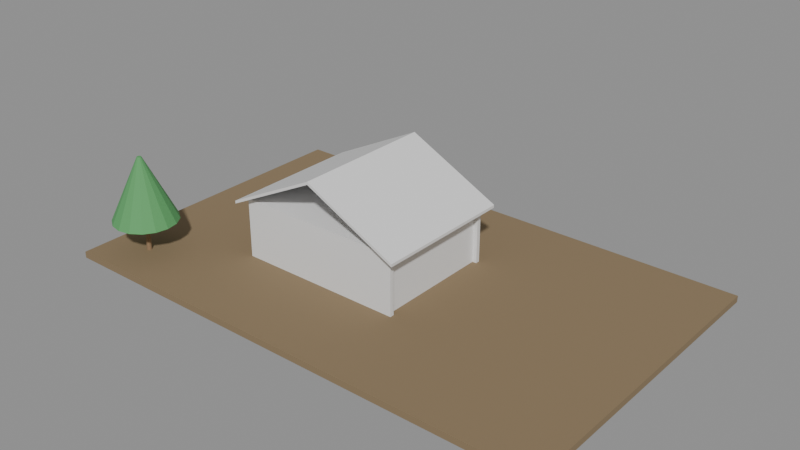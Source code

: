 # Source: e1845_after.blend  (saved by Blender 5.2.44; exported with 4.5.12 LTS)
import bpy
from mathutils import Matrix  # noqa: F401  (used for matrix-valued properties, if any)

bpy.ops.wm.read_factory_settings(use_empty=True)
scene = bpy.context.scene
scene.name = 'Scene'

# ---- materials (node trees are filled in below, after node groups)
mat_cesped = bpy.data.materials.new('Cesped')
mat_estuco = bpy.data.materials.new('Estuco')
mat_hormigon = bpy.data.materials.new('Hormigon')
mat_teja = bpy.data.materials.new('Teja')
mat_madera_tronco = bpy.data.materials.new('Madera_Tronco')
mat_follaje = bpy.data.materials.new('Follaje')

# ---- material node trees
mat_cesped.use_nodes = True; mat_cesped.node_tree.nodes.clear()
_N = mat_cesped.node_tree.nodes; _L = mat_cesped.node_tree.links
n0 = _N.new('ShaderNodeBsdfPrincipled'); n0.name = 'Principled BSDF'; n0.location = (-200, 100)
n0.inputs[0].default_value = (0.25, 0.18, 0.1, 1.0)
n0.inputs[2].default_value = 0.9
n0.inputs[3].default_value = 1.45
n0.inputs[10].default_value = 0.005
n1 = _N.new('ShaderNodeOutputMaterial'); n1.name = 'Material Output'; n1.location = (200, 100)
_L.new(n0.outputs[0], n1.inputs[0])
n1.is_active_output = True
mat_estuco.use_nodes = True; mat_estuco.node_tree.nodes.clear()
_N = mat_estuco.node_tree.nodes; _L = mat_estuco.node_tree.links
n0 = _N.new('ShaderNodeBsdfPrincipled'); n0.name = 'Principled BSDF'; n0.location = (-200, 100)
n0.inputs[3].default_value = 1.45
n0.inputs[10].default_value = 0.005
n1 = _N.new('ShaderNodeOutputMaterial'); n1.name = 'Material Output'; n1.location = (200, 100)
_L.new(n0.outputs[0], n1.inputs[0])
n1.is_active_output = True
mat_hormigon.use_nodes = True; mat_hormigon.node_tree.nodes.clear()
_N = mat_hormigon.node_tree.nodes; _L = mat_hormigon.node_tree.links
n0 = _N.new('ShaderNodeBsdfPrincipled'); n0.name = 'Principled BSDF'; n0.location = (-200, 100)
n0.inputs[3].default_value = 1.45
n0.inputs[10].default_value = 0.005
n1 = _N.new('ShaderNodeOutputMaterial'); n1.name = 'Material Output'; n1.location = (200, 100)
_L.new(n0.outputs[0], n1.inputs[0])
n1.is_active_output = True
mat_teja.use_nodes = True; mat_teja.node_tree.nodes.clear()
_N = mat_teja.node_tree.nodes; _L = mat_teja.node_tree.links
n0 = _N.new('ShaderNodeBsdfPrincipled'); n0.name = 'Principled BSDF'; n0.location = (-200, 100)
n0.inputs[3].default_value = 1.45
n0.inputs[10].default_value = 0.005
n1 = _N.new('ShaderNodeOutputMaterial'); n1.name = 'Material Output'; n1.location = (200, 100)
_L.new(n0.outputs[0], n1.inputs[0])
n1.is_active_output = True
mat_madera_tronco.use_nodes = True; mat_madera_tronco.node_tree.nodes.clear()
_N = mat_madera_tronco.node_tree.nodes; _L = mat_madera_tronco.node_tree.links
n0 = _N.new('ShaderNodeBsdfPrincipled'); n0.name = 'Principled BSDF'; n0.location = (-200, 100)
n0.inputs[0].default_value = (0.28, 0.18, 0.1, 1.0)
n0.inputs[2].default_value = 0.9
n0.inputs[3].default_value = 1.45
n0.inputs[10].default_value = 0.005
n1 = _N.new('ShaderNodeOutputMaterial'); n1.name = 'Material Output'; n1.location = (200, 100)
_L.new(n0.outputs[0], n1.inputs[0])
n1.is_active_output = True
mat_follaje.use_nodes = True; mat_follaje.node_tree.nodes.clear()
_N = mat_follaje.node_tree.nodes; _L = mat_follaje.node_tree.links
n0 = _N.new('ShaderNodeBsdfPrincipled'); n0.name = 'Principled BSDF'; n0.location = (-200, 100)
n0.inputs[0].default_value = (0.1, 0.35, 0.12, 1.0)
n0.inputs[2].default_value = 0.8
n0.inputs[3].default_value = 1.45
n0.inputs[10].default_value = 0.005
n1 = _N.new('ShaderNodeOutputMaterial'); n1.name = 'Material Output'; n1.location = (200, 100)
_L.new(n0.outputs[0], n1.inputs[0])
n1.is_active_output = True

# ---- meshes
me_parcela_cuerpo_mesh = bpy.data.meshes.new('Parcela_Cuerpo_mesh')
me_parcela_cuerpo_mesh.from_pydata([(0.0, 0.0, 0.0), (24.0, 0.0, 0.0), (24.0, 15.0, 0.0), (0.0, 15.0, 0.0), (0.0, 0.0, 0.3), (24.0, 0.0, 0.3), (24.0, 15.0, 0.3), (0.0, 15.0, 0.3)], [], [(0, 1, 2, 3), (4, 5, 6, 7), (0, 1, 5, 4), (1, 2, 6, 5), (2, 3, 7, 6), (3, 0, 4, 7)])
me_parcela_cuerpo_mesh.materials.append(mat_cesped)
me_parcela_cuerpo_mesh.update()
me_casacampo_p1_muro_sur_cuerpo_mesh = bpy.data.meshes.new('CasaCampo_P1_Muro_Sur_Cuerpo_mesh')
me_casacampo_p1_muro_sur_cuerpo_mesh.from_pydata([(0.0, 0.0, 0.0), (8.0, 0.0, 0.0), (8.0, 0.2, 0.0), (0.0, 0.2, 0.0), (0.0, 0.0, 2.6), (8.0, 0.0, 2.6), (8.0, 0.2, 2.6), (0.0, 0.2, 2.6)], [], [(0, 1, 2, 3), (4, 5, 6, 7), (0, 1, 5, 4), (1, 2, 6, 5), (2, 3, 7, 6), (3, 0, 4, 7)])
me_casacampo_p1_muro_sur_cuerpo_mesh.materials.append(mat_estuco)
me_casacampo_p1_muro_sur_cuerpo_mesh.update()
me_casacampo_p1_muro_norte_cuerpo_mesh = bpy.data.meshes.new('CasaCampo_P1_Muro_Norte_Cuerpo_mesh')
me_casacampo_p1_muro_norte_cuerpo_mesh.from_pydata([(0.0, 0.0, 0.0), (8.0, 0.0, 0.0), (8.0, 0.2, 0.0), (0.0, 0.2, 0.0), (0.0, 0.0, 2.6), (8.0, 0.0, 2.6), (8.0, 0.2, 2.6), (0.0, 0.2, 2.6)], [], [(0, 1, 2, 3), (4, 5, 6, 7), (0, 1, 5, 4), (1, 2, 6, 5), (2, 3, 7, 6), (3, 0, 4, 7)])
me_casacampo_p1_muro_norte_cuerpo_mesh.materials.append(mat_estuco)
me_casacampo_p1_muro_norte_cuerpo_mesh.update()
me_casacampo_p1_muro_oeste_cuerpo_mesh = bpy.data.meshes.new('CasaCampo_P1_Muro_Oeste_Cuerpo_mesh')
me_casacampo_p1_muro_oeste_cuerpo_mesh.from_pydata([(0.0, 0.0, 0.0), (5.6, 0.0, 0.0), (5.6, 0.2, 0.0), (0.0, 0.2, 0.0), (0.0, 0.0, 2.6), (5.6, 0.0, 2.6), (5.6, 0.2, 2.6), (0.0, 0.2, 2.6)], [], [(0, 1, 2, 3), (4, 5, 6, 7), (0, 1, 5, 4), (1, 2, 6, 5), (2, 3, 7, 6), (3, 0, 4, 7)])
me_casacampo_p1_muro_oeste_cuerpo_mesh.materials.append(mat_estuco)
me_casacampo_p1_muro_oeste_cuerpo_mesh.update()
me_casacampo_p1_muro_este_cuerpo_mesh = bpy.data.meshes.new('CasaCampo_P1_Muro_Este_Cuerpo_mesh')
me_casacampo_p1_muro_este_cuerpo_mesh.from_pydata([(0.0, 0.0, 0.0), (5.6, 0.0, 0.0), (5.6, 0.2, 0.0), (0.0, 0.2, 0.0), (0.0, 0.0, 2.6), (5.6, 0.0, 2.6), (5.6, 0.2, 2.6), (0.0, 0.2, 2.6)], [], [(0, 1, 2, 3), (4, 5, 6, 7), (0, 1, 5, 4), (1, 2, 6, 5), (2, 3, 7, 6), (3, 0, 4, 7)])
me_casacampo_p1_muro_este_cuerpo_mesh.materials.append(mat_estuco)
me_casacampo_p1_muro_este_cuerpo_mesh.update()
me_casacampo_p1_losa_mesh = bpy.data.meshes.new('CasaCampo_P1_Losa_mesh')
me_casacampo_p1_losa_mesh.from_pydata([(0.0, 0.0, 0.0), (8.0, 0.0, 0.0), (8.0, 6.0, 0.0), (0.0, 6.0, 0.0), (0.0, 0.0, 0.2), (8.0, 0.0, 0.2), (8.0, 6.0, 0.2), (0.0, 6.0, 0.2)], [], [(0, 3, 2, 1), (4, 5, 6, 7), (3, 0, 4, 7), (2, 3, 7, 6), (0, 1, 5, 4), (1, 2, 6, 5)])
me_casacampo_p1_losa_mesh.materials.append(mat_hormigon)
me_casacampo_p1_losa_mesh.update()
me_casacampo_tejado_cuerpo_mesh = bpy.data.meshes.new('CasaCampo_Tejado_Cuerpo_mesh')
me_casacampo_tejado_cuerpo_mesh.from_pydata([(-0.4, -0.4, -0.2), (4.0, -0.4, 2.0), (8.4, -0.4, -0.2), (-0.4, 6.4, -0.2), (4.0, 6.4, 2.0), (8.4, 6.4, -0.2), (-0.4, -0.4, -0.06584), (4.0, -0.4, 2.134), (8.4, -0.4, -0.06584), (-0.4, 6.4, -0.06584), (4.0, 6.4, 2.134), (8.4, 6.4, -0.06584)], [], [(0, 1, 4, 3), (6, 7, 10, 9), (0, 3, 9, 6), (0, 6, 7, 1), (3, 4, 10, 9), (1, 2, 5, 4), (7, 8, 11, 10), (2, 8, 11, 5), (1, 7, 8, 2), (4, 5, 11, 10)])
me_casacampo_tejado_cuerpo_mesh.materials.append(mat_teja)
me_casacampo_tejado_cuerpo_mesh.update()
me_arboljardin_tronco_mesh = bpy.data.meshes.new('ArbolJardin_Tronco_mesh')
me_arboljardin_tronco_mesh.from_pydata([(0.0, 0.12, 0.0), (0.0, 0.084, 1.5), (0.06, 0.1039, 0.0), (0.042, 0.07275, 1.5), (0.1039, 0.06, 0.0), (0.07275, 0.042, 1.5), (0.12, 0.0, 0.0), (0.084, 0.0, 1.5), (0.1039, -0.06, 0.0), (0.07275, -0.042, 1.5), (0.06, -0.1039, 0.0), (0.042, -0.07275, 1.5), (0.0, -0.12, 0.0), (0.0, -0.084, 1.5), (-0.06, -0.1039, 0.0), (-0.042, -0.07275, 1.5), (-0.1039, -0.06, 0.0), (-0.07275, -0.042, 1.5), (-0.12, 0.0, 0.0), (-0.084, 0.0, 1.5), (-0.1039, 0.06, 0.0), (-0.07275, 0.042, 1.5), (-0.06, 0.1039, 0.0), (-0.042, 0.07275, 1.5)], [], [(0, 1, 3, 2), (2, 3, 5, 4), (4, 5, 7, 6), (6, 7, 9, 8), (8, 9, 11, 10), (10, 11, 13, 12), (12, 13, 15, 14), (14, 15, 17, 16), (16, 17, 19, 18), (18, 19, 21, 20), (3, 1, 23, 21, 19, 17, 15, 13, 11, 9, 7, 5), (20, 21, 23, 22), (22, 23, 1, 0), (0, 2, 4, 6, 8, 10, 12, 14, 16, 18, 20, 22)])
me_arboljardin_tronco_mesh.materials.append(mat_madera_tronco)
me_arboljardin_tronco_mesh.update()
me_arboljardin_copa_mesh = bpy.data.meshes.new('ArbolJardin_Copa_mesh')
me_arboljardin_copa_mesh.from_pydata([(0.0, 1.5, 1.5), (0.0, 0.1, 4.5), (0.574, 1.386, 1.5), (0.03827, 0.09239, 4.5), (1.061, 1.061, 1.5), (0.07071, 0.07071, 4.5), (1.386, 0.574, 1.5), (0.09239, 0.03827, 4.5), (1.5, 0.0, 1.5), (0.1, 0.0, 4.5), (1.386, -0.574, 1.5), (0.09239, -0.03827, 4.5), (1.061, -1.061, 1.5), (0.07071, -0.07071, 4.5), (0.574, -1.386, 1.5), (0.03827, -0.09239, 4.5), (0.0, -1.5, 1.5), (0.0, -0.1, 4.5), (-0.574, -1.386, 1.5), (-0.03827, -0.09239, 4.5), (-1.061, -1.061, 1.5), (-0.07071, -0.07071, 4.5), (-1.386, -0.574, 1.5), (-0.09239, -0.03827, 4.5), (-1.5, 0.0, 1.5), (-0.1, 0.0, 4.5), (-1.386, 0.574, 1.5), (-0.09239, 0.03827, 4.5), (-1.061, 1.061, 1.5), (-0.07071, 0.07071, 4.5), (-0.574, 1.386, 1.5), (-0.03827, 0.09239, 4.5)], [], [(0, 1, 3, 2), (2, 3, 5, 4), (4, 5, 7, 6), (6, 7, 9, 8), (8, 9, 11, 10), (10, 11, 13, 12), (12, 13, 15, 14), (14, 15, 17, 16), (16, 17, 19, 18), (18, 19, 21, 20), (20, 21, 23, 22), (22, 23, 25, 24), (24, 25, 27, 26), (26, 27, 29, 28), (3, 1, 31, 29, 27, 25, 23, 21, 19, 17, 15, 13, 11, 9, 7, 5), (28, 29, 31, 30), (30, 31, 1, 0), (0, 2, 4, 6, 8, 10, 12, 14, 16, 18, 20, 22, 24, 26, 28, 30)])
me_arboljardin_copa_mesh.materials.append(mat_follaje)
me_arboljardin_copa_mesh.update()

# ---- objects
ob_parcela = bpy.data.objects.new('Parcela', None)
ob_parcela_cuerpo = bpy.data.objects.new('Parcela_Cuerpo', me_parcela_cuerpo_mesh)
ob_casacampo = bpy.data.objects.new('CasaCampo', None)
ob_casacampo_p1_muro_sur = bpy.data.objects.new('CasaCampo_P1_Muro_Sur', None)
ob_casacampo_p1_muro_sur_cuerpo = bpy.data.objects.new('CasaCampo_P1_Muro_Sur_Cuerpo', me_casacampo_p1_muro_sur_cuerpo_mesh)
ob_casacampo_p1_muro_norte = bpy.data.objects.new('CasaCampo_P1_Muro_Norte', None)
ob_casacampo_p1_muro_norte_cuerpo = bpy.data.objects.new('CasaCampo_P1_Muro_Norte_Cuerpo', me_casacampo_p1_muro_norte_cuerpo_mesh)
ob_casacampo_p1_muro_oeste = bpy.data.objects.new('CasaCampo_P1_Muro_Oeste', None)
ob_casacampo_p1_muro_oeste_cuerpo = bpy.data.objects.new('CasaCampo_P1_Muro_Oeste_Cuerpo', me_casacampo_p1_muro_oeste_cuerpo_mesh)
ob_casacampo_p1_muro_este = bpy.data.objects.new('CasaCampo_P1_Muro_Este', None)
ob_casacampo_p1_muro_este_cuerpo = bpy.data.objects.new('CasaCampo_P1_Muro_Este_Cuerpo', me_casacampo_p1_muro_este_cuerpo_mesh)
ob_casacampo_p1_losa_solido = bpy.data.objects.new('CasaCampo_P1_Losa_Solido', me_casacampo_p1_losa_mesh)
ob_casacampo_p1_losa = bpy.data.objects.new('CasaCampo_P1_Losa', None)
ob_casacampo_tejado = bpy.data.objects.new('CasaCampo_Tejado', None)
ob_casacampo_tejado_cuerpo = bpy.data.objects.new('CasaCampo_Tejado_Cuerpo', me_casacampo_tejado_cuerpo_mesh)
ob_arboljardin = bpy.data.objects.new('ArbolJardin', None)
ob_arboljardin_tronco = bpy.data.objects.new('ArbolJardin_Tronco', me_arboljardin_tronco_mesh)
ob_arboljardin_copa = bpy.data.objects.new('ArbolJardin_Copa', me_arboljardin_copa_mesh)

# ---- transforms, parenting, visibility, modifiers, constraints
ob_parcela.location = (0.0, 0.0, -0.3)
ob_parcela.empty_display_type = 'ARROWS'
ob_parcela_cuerpo.parent = ob_parcela
ob_parcela_cuerpo.location = (0.0, 0.0, 0.0)
ob_casacampo.location = (6.0, 4.5, 0.0)
ob_casacampo.empty_display_type = 'ARROWS'
ob_casacampo_p1_muro_sur.parent = ob_casacampo
ob_casacampo_p1_muro_sur.location = (0.0, 0.0, 0.0)
ob_casacampo_p1_muro_sur.empty_display_type = 'ARROWS'
ob_casacampo_p1_muro_sur_cuerpo.parent = ob_casacampo_p1_muro_sur
ob_casacampo_p1_muro_sur_cuerpo.location = (0.0, 0.0, 0.0)
ob_casacampo_p1_muro_norte.parent = ob_casacampo
ob_casacampo_p1_muro_norte.location = (0.0, 5.8, 0.0)
ob_casacampo_p1_muro_norte.empty_display_type = 'ARROWS'
ob_casacampo_p1_muro_norte_cuerpo.parent = ob_casacampo_p1_muro_norte
ob_casacampo_p1_muro_norte_cuerpo.location = (0.0, 0.0, 0.0)
ob_casacampo_p1_muro_oeste.parent = ob_casacampo
ob_casacampo_p1_muro_oeste.location = (0.0, 0.2, 0.0)
ob_casacampo_p1_muro_oeste.rotation_euler = (0.0, 0.0, 1.571)
ob_casacampo_p1_muro_oeste.empty_display_type = 'ARROWS'
ob_casacampo_p1_muro_oeste_cuerpo.parent = ob_casacampo_p1_muro_oeste
ob_casacampo_p1_muro_oeste_cuerpo.location = (0.0, 0.0, 0.0)
ob_casacampo_p1_muro_este.parent = ob_casacampo
ob_casacampo_p1_muro_este.location = (7.8, 0.2, 0.0)
ob_casacampo_p1_muro_este.rotation_euler = (0.0, 0.0, 1.571)
ob_casacampo_p1_muro_este.empty_display_type = 'ARROWS'
ob_casacampo_p1_muro_este_cuerpo.parent = ob_casacampo_p1_muro_este
ob_casacampo_p1_muro_este_cuerpo.location = (0.0, 0.0, 0.0)
ob_casacampo_p1_losa_solido.parent = ob_casacampo_p1_losa
ob_casacampo_p1_losa_solido.location = (0.0, 0.0, 0.0)
ob_casacampo_p1_losa.parent = ob_casacampo
ob_casacampo_p1_losa.location = (0.0, 0.0, 2.6)
ob_casacampo_p1_losa.empty_display_type = 'ARROWS'
ob_casacampo_tejado.parent = ob_casacampo
ob_casacampo_tejado.location = (0.0, 0.0, 2.8)
ob_casacampo_tejado.empty_display_type = 'ARROWS'
ob_casacampo_tejado_cuerpo.parent = ob_casacampo_tejado
ob_casacampo_tejado_cuerpo.location = (0.0, 0.0, 0.0)
ob_arboljardin.location = (2.0, 2.0, 0.0)
ob_arboljardin.empty_display_type = 'ARROWS'
ob_arboljardin_tronco.parent = ob_arboljardin
ob_arboljardin_tronco.location = (0.0, 0.0, 0.0)
ob_arboljardin_copa.parent = ob_arboljardin
ob_arboljardin_copa.location = (0.0, 0.0, 0.0)

# ---- collection membership
scene.collection.objects.link(ob_parcela)
scene.collection.objects.link(ob_parcela_cuerpo)
scene.collection.objects.link(ob_casacampo)
scene.collection.objects.link(ob_casacampo_p1_muro_sur)
scene.collection.objects.link(ob_casacampo_p1_muro_sur_cuerpo)
scene.collection.objects.link(ob_casacampo_p1_muro_norte)
scene.collection.objects.link(ob_casacampo_p1_muro_norte_cuerpo)
scene.collection.objects.link(ob_casacampo_p1_muro_oeste)
scene.collection.objects.link(ob_casacampo_p1_muro_oeste_cuerpo)
scene.collection.objects.link(ob_casacampo_p1_muro_este)
scene.collection.objects.link(ob_casacampo_p1_muro_este_cuerpo)
scene.collection.objects.link(ob_casacampo_p1_losa_solido)
scene.collection.objects.link(ob_casacampo_p1_losa)
scene.collection.objects.link(ob_casacampo_tejado)
scene.collection.objects.link(ob_casacampo_tejado_cuerpo)
scene.collection.objects.link(ob_arboljardin)
scene.collection.objects.link(ob_arboljardin_tronco)
scene.collection.objects.link(ob_arboljardin_copa)

# ---- scene / render settings (as saved in the file)
scene.frame_start = 1; scene.frame_end = 250; scene.frame_set(1)
scene.render.engine = 'BLENDER_EEVEE_NEXT'
scene.render.bake_bias = 0.0
scene.render.bake_samples = 0
scene.render.compositor_device = 'GPU'
scene.eevee.use_volume_custom_range = False
scene.eevee.fast_gi_thickness_near = 0.1
scene.eevee.fast_gi_thickness_far = 0.0
scene.eevee.ray_tracing_options.screen_trace_thickness = 0.1
bpy.context.view_layer.update()

# ---- added for rendering (the .blend has no active camera and no usable light): camera, sun + grey world if the file has none
cam_auto = bpy.data.cameras.new('AutoCamera')
cam_auto.lens = 50.0
cam_auto.sensor_width = 36.0
cam_auto.clip_end = 1000.0
ob_auto_camera = bpy.data.objects.new('AutoCamera', cam_auto)
scene.collection.objects.link(ob_auto_camera)
ob_auto_camera.location = (38.6297, -24.4556, 23.6208)
ob_auto_camera.rotation_euler = (1.09748, -7.21219e-08, 0.694738)
scene.camera = ob_auto_camera
light_auto_sun = bpy.data.lights.new('AutoSun', 'SUN')
light_auto_sun.energy = 3.0
light_auto_sun.angle = 0.0523599
ob_auto_sun = bpy.data.objects.new('AutoSun', light_auto_sun)
scene.collection.objects.link(ob_auto_sun)
ob_auto_sun.rotation_euler = (0.872665, 0.174533, 0.523599)
if scene.world is None:
    world_auto = bpy.data.worlds.new('AutoWorld')
    world_auto.color = (0.3, 0.3, 0.3)
    scene.world = world_auto
bpy.context.view_layer.update()
